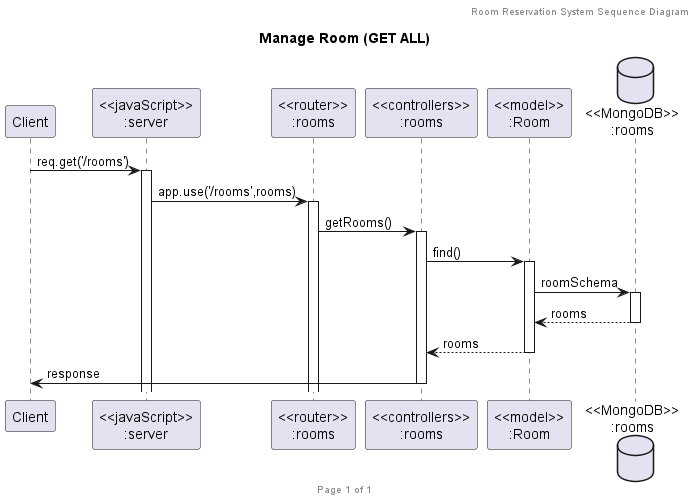

The diagram above was rendered by PlantUML. Its source (embedded in the PNG):
@startuml Manage Room (GET ALL)

header Room Reservation System Sequence Diagram
footer Page %page% of %lastpage%
title "Manage Room (GET ALL)"

participant "Client" as client
participant "<<javaScript>>\n:server" as server
participant "<<router>>\n:rooms" as routerrooms
participant "<<controllers>>\n:rooms" as controllersrooms
participant "<<model>>\n:Room" as modelroom
database "<<MongoDB>>\n:rooms" as roomsDatabase

client->server ++:req.get('/rooms')
server->routerrooms ++:app.use('/rooms',rooms)
routerrooms -> controllersrooms ++:getRooms()
controllersrooms->modelroom ++:find()
modelroom ->roomsDatabase ++: roomSchema
roomsDatabase --> modelroom --: rooms
controllersrooms <-- modelroom --:rooms
controllersrooms->client --:response

@enduml